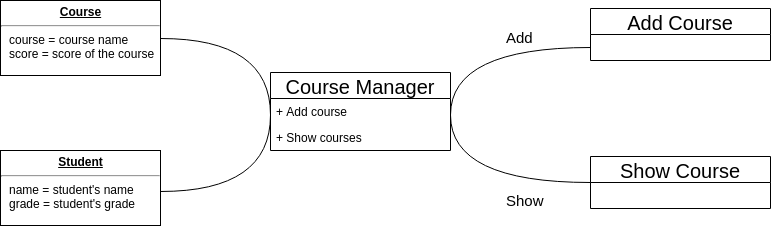

The diagram above was exported from draw.io. Its source (the exported page's mxGraphModel, read from the mxfile embedded in the PNG):
<mxGraphModel dx="1671" dy="538" grid="1" gridSize="10" guides="1" tooltips="1" connect="1" arrows="1" fold="1" page="1" pageScale="1" pageWidth="850" pageHeight="1100" math="0" shadow="0">
  <root>
    <mxCell id="0" />
    <mxCell id="1" parent="0" />
    <mxCell id="jnWSxuEvceWSzv63KwnZ-20" value="&lt;p style=&quot;margin: 0px ; margin-top: 4px ; text-align: center ; text-decoration: underline&quot;&gt;&lt;b&gt;Student&lt;/b&gt;&lt;/p&gt;&lt;hr&gt;&lt;p style=&quot;margin: 0px ; margin-left: 8px&quot;&gt;name = student's name&lt;/p&gt;&lt;p style=&quot;margin: 0px ; margin-left: 8px&quot;&gt;grade = student's grade&lt;/p&gt;" style="verticalAlign=top;align=left;overflow=fill;fontSize=12;fontFamily=Helvetica;html=1;strokeWidth=1;gradientColor=none;" vertex="1" parent="1">
      <mxGeometry x="-760" y="230" width="160" height="75" as="geometry" />
    </mxCell>
    <mxCell id="jnWSxuEvceWSzv63KwnZ-21" value="&lt;p style=&quot;margin: 0px ; margin-top: 4px ; text-align: center ; text-decoration: underline&quot;&gt;&lt;b&gt;Course&lt;/b&gt;&lt;/p&gt;&lt;hr&gt;&lt;p style=&quot;margin: 0px ; margin-left: 8px&quot;&gt;course = course name&lt;/p&gt;&lt;p style=&quot;margin: 0px ; margin-left: 8px&quot;&gt;score = score of the course&lt;/p&gt;" style="verticalAlign=top;align=left;overflow=fill;fontSize=12;fontFamily=Helvetica;html=1;strokeWidth=1;gradientColor=none;" vertex="1" parent="1">
      <mxGeometry x="-760" y="80" width="160" height="75" as="geometry" />
    </mxCell>
    <mxCell id="jnWSxuEvceWSzv63KwnZ-22" value="" style="shape=requiredInterface;html=1;verticalLabelPosition=bottom;strokeWidth=1;gradientColor=none;fontSize=20;rotation=0;" vertex="1" parent="1">
      <mxGeometry x="-600" y="118" width="110" height="153" as="geometry" />
    </mxCell>
    <mxCell id="jnWSxuEvceWSzv63KwnZ-23" value="Course Manager" style="swimlane;fontStyle=0;childLayout=stackLayout;horizontal=1;startSize=26;fillColor=none;horizontalStack=0;resizeParent=1;resizeParentMax=0;resizeLast=0;collapsible=1;marginBottom=0;strokeWidth=1;fontSize=20;" vertex="1" parent="1">
      <mxGeometry x="-490" y="152" width="180" height="78" as="geometry" />
    </mxCell>
    <mxCell id="jnWSxuEvceWSzv63KwnZ-24" value="+ Add course" style="text;strokeColor=none;fillColor=none;align=left;verticalAlign=top;spacingLeft=4;spacingRight=4;overflow=hidden;rotatable=0;points=[[0,0.5],[1,0.5]];portConstraint=eastwest;" vertex="1" parent="jnWSxuEvceWSzv63KwnZ-23">
      <mxGeometry y="26" width="180" height="26" as="geometry" />
    </mxCell>
    <mxCell id="jnWSxuEvceWSzv63KwnZ-25" value="+ Show courses" style="text;strokeColor=none;fillColor=none;align=left;verticalAlign=top;spacingLeft=4;spacingRight=4;overflow=hidden;rotatable=0;points=[[0,0.5],[1,0.5]];portConstraint=eastwest;" vertex="1" parent="jnWSxuEvceWSzv63KwnZ-23">
      <mxGeometry y="52" width="180" height="26" as="geometry" />
    </mxCell>
    <mxCell id="jnWSxuEvceWSzv63KwnZ-41" value="" style="shape=requiredInterface;html=1;verticalLabelPosition=bottom;strokeWidth=1;gradientColor=none;fontSize=15;rotation=180;" vertex="1" parent="1">
      <mxGeometry x="-310" y="127" width="140" height="135" as="geometry" />
    </mxCell>
    <mxCell id="jnWSxuEvceWSzv63KwnZ-45" value="Add Course" style="swimlane;fontStyle=0;childLayout=stackLayout;horizontal=1;startSize=26;fillColor=none;horizontalStack=0;resizeParent=1;resizeParentMax=0;resizeLast=0;collapsible=1;marginBottom=0;strokeWidth=1;fontSize=20;" vertex="1" parent="1">
      <mxGeometry x="-170" y="88" width="180" height="52" as="geometry" />
    </mxCell>
    <mxCell id="jnWSxuEvceWSzv63KwnZ-48" value="Show Course" style="swimlane;fontStyle=0;childLayout=stackLayout;horizontal=1;startSize=26;fillColor=none;horizontalStack=0;resizeParent=1;resizeParentMax=0;resizeLast=0;collapsible=1;marginBottom=0;strokeWidth=1;fontSize=20;" vertex="1" parent="1">
      <mxGeometry x="-170" y="236" width="180" height="52" as="geometry" />
    </mxCell>
    <mxCell id="jnWSxuEvceWSzv63KwnZ-49" value="Add" style="text;strokeColor=none;fillColor=none;align=left;verticalAlign=middle;spacingTop=-1;spacingLeft=4;spacingRight=4;rotatable=0;labelPosition=right;points=[];portConstraint=eastwest;fontSize=15;" vertex="1" parent="1">
      <mxGeometry x="-280" y="110.5" width="20" height="14" as="geometry" />
    </mxCell>
    <mxCell id="jnWSxuEvceWSzv63KwnZ-50" value="Show" style="text;strokeColor=none;fillColor=none;align=left;verticalAlign=middle;spacingTop=-1;spacingLeft=4;spacingRight=4;rotatable=0;labelPosition=right;points=[];portConstraint=eastwest;fontSize=15;" vertex="1" parent="1">
      <mxGeometry x="-280" y="274" width="20" height="14" as="geometry" />
    </mxCell>
  </root>
</mxGraphModel>